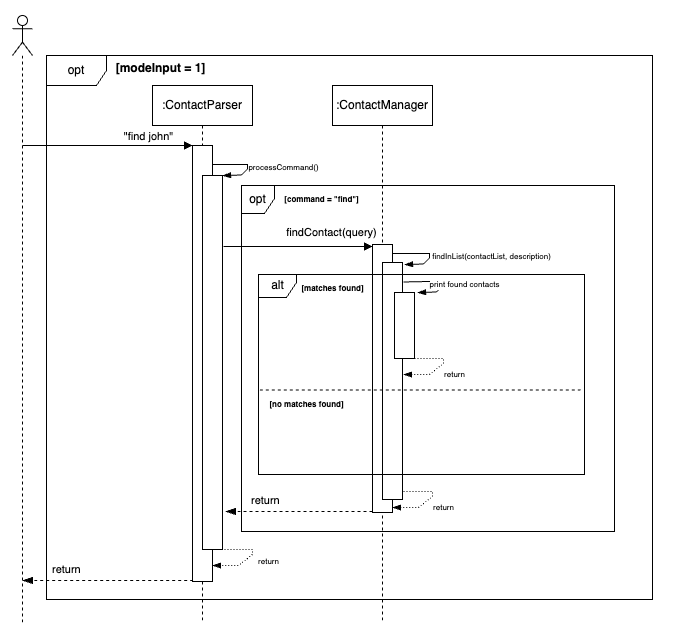

The diagram above was exported from draw.io. Its source (the exported page's mxGraphModel, read from the mxfile embedded in the PNG):
<mxGraphModel dx="1283" dy="729" grid="0" gridSize="10" guides="1" tooltips="1" connect="1" arrows="1" fold="1" page="1" pageScale="1" pageWidth="827" pageHeight="1169" background="#ffffff" math="0" shadow="0">
  <root>
    <mxCell id="0" />
    <mxCell id="1" parent="0" />
    <mxCell id="wRFnJx3sgw2aY85XE4Df-20" value="" style="rounded=0;whiteSpace=wrap;html=1;opacity=0;" parent="1" vertex="1">
      <mxGeometry x="22" y="5" width="697" height="638" as="geometry" />
    </mxCell>
    <mxCell id="oPWgH64V9z8WbR9dQK59-2" value="" style="shape=umlLifeline;perimeter=lifelinePerimeter;whiteSpace=wrap;html=1;container=1;dropTarget=0;collapsible=0;recursiveResize=0;outlineConnect=0;portConstraint=eastwest;newEdgeStyle={&quot;curved&quot;:0,&quot;rounded&quot;:0};participant=umlActor;" parent="1" vertex="1">
      <mxGeometry x="34" y="20" width="20" height="608" as="geometry" />
    </mxCell>
    <mxCell id="oPWgH64V9z8WbR9dQK59-3" value="opt" style="shape=umlFrame;whiteSpace=wrap;html=1;pointerEvents=0;" parent="1" vertex="1">
      <mxGeometry x="68" y="60" width="606" height="544" as="geometry" />
    </mxCell>
    <mxCell id="oPWgH64V9z8WbR9dQK59-5" value="&lt;b&gt;[modeInput = 1]&lt;/b&gt;" style="text;html=1;align=center;verticalAlign=middle;resizable=0;points=[];autosize=1;strokeColor=none;fillColor=none;" parent="1" vertex="1">
      <mxGeometry x="128" y="60" width="108" height="26" as="geometry" />
    </mxCell>
    <mxCell id="oPWgH64V9z8WbR9dQK59-6" value=":ContactManager" style="shape=umlLifeline;perimeter=lifelinePerimeter;whiteSpace=wrap;html=1;container=1;dropTarget=0;collapsible=0;recursiveResize=0;outlineConnect=0;portConstraint=eastwest;newEdgeStyle={&quot;curved&quot;:0,&quot;rounded&quot;:0};" parent="1" vertex="1">
      <mxGeometry x="354" y="90" width="100" height="536" as="geometry" />
    </mxCell>
    <mxCell id="wRFnJx3sgw2aY85XE4Df-11" value="" style="html=1;points=[[0,0,0,0,5],[0,1,0,0,-5],[1,0,0,0,5],[1,1,0,0,-5]];perimeter=orthogonalPerimeter;outlineConnect=0;targetShapes=umlLifeline;portConstraint=eastwest;newEdgeStyle={&quot;curved&quot;:0,&quot;rounded&quot;:0};" parent="oPWgH64V9z8WbR9dQK59-6" vertex="1">
      <mxGeometry x="40" y="159" width="20" height="268" as="geometry" />
    </mxCell>
    <mxCell id="wRFnJx3sgw2aY85XE4Df-21" value="" style="html=1;points=[[0,0,0,0,5],[0,1,0,0,-5],[1,0,0,0,5],[1,1,0,0,-5]];perimeter=orthogonalPerimeter;outlineConnect=0;targetShapes=umlLifeline;portConstraint=eastwest;newEdgeStyle={&quot;curved&quot;:0,&quot;rounded&quot;:0};" parent="oPWgH64V9z8WbR9dQK59-6" vertex="1">
      <mxGeometry x="50" y="177" width="20" height="237" as="geometry" />
    </mxCell>
    <mxCell id="oPWgH64V9z8WbR9dQK59-7" value=":ContactParser" style="shape=umlLifeline;perimeter=lifelinePerimeter;whiteSpace=wrap;html=1;container=1;dropTarget=0;collapsible=0;recursiveResize=0;outlineConnect=0;portConstraint=eastwest;newEdgeStyle={&quot;curved&quot;:0,&quot;rounded&quot;:0};" parent="1" vertex="1">
      <mxGeometry x="174" y="90" width="100" height="537" as="geometry" />
    </mxCell>
    <mxCell id="oPWgH64V9z8WbR9dQK59-9" value="" style="html=1;points=[[0,0,0,0,5],[0,1,0,0,-5],[1,0,0,0,5],[1,1,0,0,-5]];perimeter=orthogonalPerimeter;outlineConnect=0;targetShapes=umlLifeline;portConstraint=eastwest;newEdgeStyle={&quot;curved&quot;:0,&quot;rounded&quot;:0};" parent="oPWgH64V9z8WbR9dQK59-7" vertex="1">
      <mxGeometry x="40" y="60" width="20" height="436" as="geometry" />
    </mxCell>
    <mxCell id="oPWgH64V9z8WbR9dQK59-11" value="" style="html=1;points=[[0,0,0,0,5],[0,1,0,0,-5],[1,0,0,0,5],[1,1,0,0,-5]];perimeter=orthogonalPerimeter;outlineConnect=0;targetShapes=umlLifeline;portConstraint=eastwest;newEdgeStyle={&quot;curved&quot;:0,&quot;rounded&quot;:0};" parent="oPWgH64V9z8WbR9dQK59-7" vertex="1">
      <mxGeometry x="50" y="90" width="20" height="374" as="geometry" />
    </mxCell>
    <mxCell id="oPWgH64V9z8WbR9dQK59-8" value="&quot;find john&quot;" style="html=1;verticalAlign=bottom;endArrow=block;curved=0;rounded=0;" parent="1" edge="1">
      <mxGeometry x="0.4824" width="80" relative="1" as="geometry">
        <mxPoint x="44" y="150" as="sourcePoint" />
        <mxPoint x="214" y="150" as="targetPoint" />
        <mxPoint as="offset" />
      </mxGeometry>
    </mxCell>
    <mxCell id="oPWgH64V9z8WbR9dQK59-14" value="findContact(query)" style="html=1;verticalAlign=bottom;endArrow=block;curved=0;rounded=0;" parent="1" edge="1" target="wRFnJx3sgw2aY85XE4Df-11">
      <mxGeometry x="0.4362" y="5" width="80" relative="1" as="geometry">
        <mxPoint x="245" y="251" as="sourcePoint" />
        <mxPoint x="376" y="250" as="targetPoint" />
        <mxPoint as="offset" />
      </mxGeometry>
    </mxCell>
    <mxCell id="oPWgH64V9z8WbR9dQK59-15" value="opt" style="shape=umlFrame;whiteSpace=wrap;html=1;pointerEvents=0;width=33;height=28;" parent="1" vertex="1">
      <mxGeometry x="263" y="190" width="373" height="346" as="geometry" />
    </mxCell>
    <mxCell id="oPWgH64V9z8WbR9dQK59-16" value="&lt;b&gt;&lt;font style=&quot;font-size: 8px;&quot;&gt;[command = &quot;find&quot;]&lt;/font&gt;&lt;/b&gt;" style="text;html=1;align=center;verticalAlign=middle;resizable=0;points=[];autosize=1;strokeColor=none;fillColor=none;" parent="1" vertex="1">
      <mxGeometry x="297" y="190" width="92" height="26" as="geometry" />
    </mxCell>
    <mxCell id="oPWgH64V9z8WbR9dQK59-29" value="return" style="html=1;verticalAlign=middle;endArrow=blockThin;dashed=1;endSize=8;curved=0;rounded=0;strokeColor=default;align=left;spacingLeft=2;fontFamily=Helvetica;fontSize=11;fontColor=default;labelBackgroundColor=default;endFill=1;" parent="1" edge="1">
      <mxGeometry x="0.6941" y="-11" relative="1" as="geometry">
        <mxPoint x="214.68" y="585" as="sourcePoint" />
        <mxPoint x="44.00352941176464" y="585" as="targetPoint" />
        <mxPoint as="offset" />
      </mxGeometry>
    </mxCell>
    <mxCell id="wRFnJx3sgw2aY85XE4Df-3" value="&lt;font style=&quot;font-size: 8px;&quot;&gt;return&lt;/font&gt;" style="html=1;verticalAlign=bottom;endArrow=blockThin;curved=0;rounded=0;exitX=1;exitY=0;exitDx=0;exitDy=5;exitPerimeter=0;endFill=1;dashed=1;dashPattern=1 2;" parent="1" edge="1">
      <mxGeometry x="0.0135" y="22" width="80" relative="1" as="geometry">
        <mxPoint x="234" y="554" as="sourcePoint" />
        <mxPoint x="234" y="570" as="targetPoint" />
        <Array as="points">
          <mxPoint x="249" y="554" />
          <mxPoint x="274" y="554" />
          <mxPoint x="274" y="559" />
          <mxPoint x="260" y="570" />
        </Array>
        <mxPoint x="2" y="-2" as="offset" />
      </mxGeometry>
    </mxCell>
    <mxCell id="wRFnJx3sgw2aY85XE4Df-4" value="&lt;font style=&quot;font-size: 8px;&quot;&gt;processCommand()&lt;/font&gt;" style="html=1;verticalAlign=bottom;endArrow=blockThin;curved=0;rounded=0;endFill=1;" parent="1" source="oPWgH64V9z8WbR9dQK59-9" edge="1">
      <mxGeometry x="0.1792" y="37" width="80" relative="1" as="geometry">
        <mxPoint x="239" y="169" as="sourcePoint" />
        <mxPoint x="244" y="180" as="targetPoint" />
        <Array as="points">
          <mxPoint x="254" y="169" />
          <mxPoint x="269" y="169" />
          <mxPoint x="269" y="173.5" />
          <mxPoint x="263" y="179.5" />
        </Array>
        <mxPoint x="10" y="-20" as="offset" />
      </mxGeometry>
    </mxCell>
    <mxCell id="wRFnJx3sgw2aY85XE4Df-18" value="return" style="html=1;verticalAlign=middle;endArrow=blockThin;dashed=1;endSize=8;curved=0;rounded=0;strokeColor=default;align=left;spacingLeft=2;fontFamily=Helvetica;fontSize=11;fontColor=default;labelBackgroundColor=default;endFill=1;" parent="1" edge="1" source="wRFnJx3sgw2aY85XE4Df-11">
      <mxGeometry x="0.6941" y="-11" relative="1" as="geometry">
        <mxPoint x="369" y="516" as="sourcePoint" />
        <mxPoint x="247" y="516" as="targetPoint" />
        <mxPoint as="offset" />
      </mxGeometry>
    </mxCell>
    <mxCell id="wRFnJx3sgw2aY85XE4Df-22" value="&lt;font style=&quot;font-size: 8px;&quot;&gt;print found contacts&lt;/font&gt;" style="html=1;verticalAlign=bottom;endArrow=blockThin;curved=0;rounded=0;endFill=1;" parent="1" edge="1">
      <mxGeometry x="0.2255" y="23" width="80" relative="1" as="geometry">
        <mxPoint x="425" y="286.5" as="sourcePoint" />
        <mxPoint x="439" y="297" as="targetPoint" />
        <Array as="points">
          <mxPoint x="449" y="286" />
          <mxPoint x="464" y="286" />
          <mxPoint x="464" y="290.5" />
          <mxPoint x="458" y="296.5" />
        </Array>
        <mxPoint x="6" y="-10" as="offset" />
      </mxGeometry>
    </mxCell>
    <mxCell id="wRFnJx3sgw2aY85XE4Df-23" value="&lt;font style=&quot;font-size: 8px;&quot;&gt;return&lt;/font&gt;" style="html=1;verticalAlign=bottom;endArrow=blockThin;curved=0;rounded=0;endFill=1;dashed=1;dashPattern=1 2;" parent="1" edge="1">
      <mxGeometry x="0.0135" y="22" width="80" relative="1" as="geometry">
        <mxPoint x="425" y="496" as="sourcePoint" />
        <mxPoint x="414" y="512" as="targetPoint" />
        <Array as="points">
          <mxPoint x="429" y="496" />
          <mxPoint x="454" y="496" />
          <mxPoint x="454" y="501" />
          <mxPoint x="440" y="512" />
        </Array>
        <mxPoint x="2" y="-2" as="offset" />
      </mxGeometry>
    </mxCell>
    <mxCell id="GfAjuytt9X2W8-POFp-3-1" value="&lt;font style=&quot;font-size: 8px;&quot;&gt;findInList(contactList, description)&lt;/font&gt;" style="html=1;verticalAlign=bottom;endArrow=blockThin;curved=0;rounded=0;endFill=1;" edge="1" parent="1">
      <mxGeometry x="0.203" y="62" width="80" relative="1" as="geometry">
        <mxPoint x="414" y="258" as="sourcePoint" />
        <mxPoint x="426" y="269" as="targetPoint" />
        <Array as="points">
          <mxPoint x="436" y="258" />
          <mxPoint x="451" y="258" />
          <mxPoint x="451" y="262.5" />
          <mxPoint x="445" y="268.5" />
        </Array>
        <mxPoint x="18" y="-37" as="offset" />
      </mxGeometry>
    </mxCell>
    <mxCell id="GfAjuytt9X2W8-POFp-3-2" value="" style="html=1;points=[[0,0,0,0,5],[0,1,0,0,-5],[1,0,0,0,5],[1,1,0,0,-5]];perimeter=orthogonalPerimeter;outlineConnect=0;targetShapes=umlLifeline;portConstraint=eastwest;newEdgeStyle={&quot;curved&quot;:0,&quot;rounded&quot;:0};" vertex="1" parent="1">
      <mxGeometry x="416" y="297" width="20" height="66" as="geometry" />
    </mxCell>
    <mxCell id="GfAjuytt9X2W8-POFp-3-3" value="&lt;font style=&quot;font-size: 8px;&quot;&gt;return&lt;/font&gt;" style="html=1;verticalAlign=bottom;endArrow=blockThin;curved=0;rounded=0;endFill=1;dashed=1;dashPattern=1 2;" edge="1" parent="1">
      <mxGeometry x="0.0135" y="22" width="80" relative="1" as="geometry">
        <mxPoint x="436" y="363" as="sourcePoint" />
        <mxPoint x="425" y="379" as="targetPoint" />
        <Array as="points">
          <mxPoint x="440" y="363" />
          <mxPoint x="465" y="363" />
          <mxPoint x="465" y="368" />
          <mxPoint x="451" y="379" />
        </Array>
        <mxPoint x="2" y="-2" as="offset" />
      </mxGeometry>
    </mxCell>
    <mxCell id="GfAjuytt9X2W8-POFp-3-4" value="alt" style="shape=umlFrame;whiteSpace=wrap;html=1;pointerEvents=0;width=38;height=23;" vertex="1" parent="1">
      <mxGeometry x="280" y="279" width="326" height="200" as="geometry" />
    </mxCell>
    <mxCell id="GfAjuytt9X2W8-POFp-3-5" value="&lt;b&gt;&lt;font style=&quot;font-size: 8px;&quot;&gt;[matches found]&lt;/font&gt;&lt;/b&gt;" style="text;html=1;align=center;verticalAlign=middle;resizable=0;points=[];autosize=1;strokeColor=none;fillColor=none;" vertex="1" parent="1">
      <mxGeometry x="314" y="279" width="80" height="26" as="geometry" />
    </mxCell>
    <mxCell id="GfAjuytt9X2W8-POFp-3-6" value="" style="endArrow=none;dashed=1;html=1;rounded=0;exitX=0.004;exitY=0.577;exitDx=0;exitDy=0;exitPerimeter=0;entryX=0.998;entryY=0.577;entryDx=0;entryDy=0;entryPerimeter=0;" edge="1" parent="1" source="GfAjuytt9X2W8-POFp-3-4" target="GfAjuytt9X2W8-POFp-3-4">
      <mxGeometry width="50" height="50" relative="1" as="geometry">
        <mxPoint x="368" y="407" as="sourcePoint" />
        <mxPoint x="576" y="396" as="targetPoint" />
      </mxGeometry>
    </mxCell>
    <mxCell id="GfAjuytt9X2W8-POFp-3-7" value="&lt;b&gt;&lt;font style=&quot;font-size: 8px;&quot;&gt;[no matches found]&lt;/font&gt;&lt;/b&gt;" style="text;html=1;align=center;verticalAlign=middle;resizable=0;points=[];autosize=1;strokeColor=none;fillColor=none;" vertex="1" parent="1">
      <mxGeometry x="282" y="395" width="92" height="26" as="geometry" />
    </mxCell>
  </root>
</mxGraphModel>